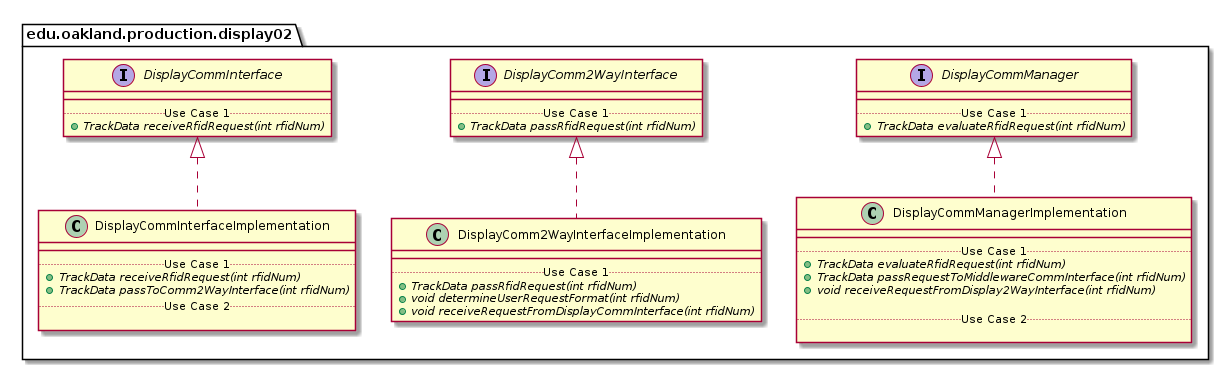

The diagram above was rendered by PlantUML. Its source (embedded in the PNG):
@startuml Display02ProductionPackage_DirectDependencies

package edu.oakland.production.display02 {
    
}


package edu.oakland.production.display02 {
    
}


package edu.oakland.production.display02 {
    interface DisplayCommInterface {
        __
        .. Use Case 1 ..
        {abstract} + TrackData receiveRfidRequest(int rfidNum)
    }
}


package edu.oakland.production.display02 {
    interface DisplayComm2WayInterface {
        __
        .. Use Case 1 ..
        {abstract} + TrackData passRfidRequest(int rfidNum)
    }
}


package edu.oakland.production.display02 {
    interface DisplayCommManager {
        __
        .. Use Case 1 ..
        {abstract} + TrackData evaluateRfidRequest(int rfidNum)
    }
}


package edu.oakland.production.display02 {
    class DisplayCommInterfaceImplementation {
        __
        .. Use Case 1 ..
        {abstract} + TrackData receiveRfidRequest(int rfidNum)
        {abstract} + TrackData passToComm2WayInterface(int rfidNum)
        .. Use Case 2 ..

    }
}


DisplayCommInterfaceImplementation .up.|> DisplayCommInterface

package edu.oakland.production.display02 {
    class DisplayComm2WayInterfaceImplementation {
        __
        .. Use Case 1 ..
        {abstract} + TrackData passRfidRequest(int rfidNum)
        {abstract} + void determineUserRequestFormat(int rfidNum)
        {abstract} + void receiveRequestFromDisplayCommInterface(int rfidNum)
    }
}


DisplayComm2WayInterfaceImplementation .up.|> DisplayComm2WayInterface

package edu.oakland.production.display02 {
    class DisplayCommManagerImplementation {
        __
        .. Use Case 1 ..
        {abstract} + TrackData evaluateRfidRequest(int rfidNum)
        {abstract} + TrackData passRequestToMiddlewareCommInterface(int rfidNum)
        {abstract} + void receiveRequestFromDisplay2WayInterface(int rfidNum)

        .. Use Case 2 ..

    }
}


DisplayCommManagerImplementation .up.|> DisplayCommManager















@enduml